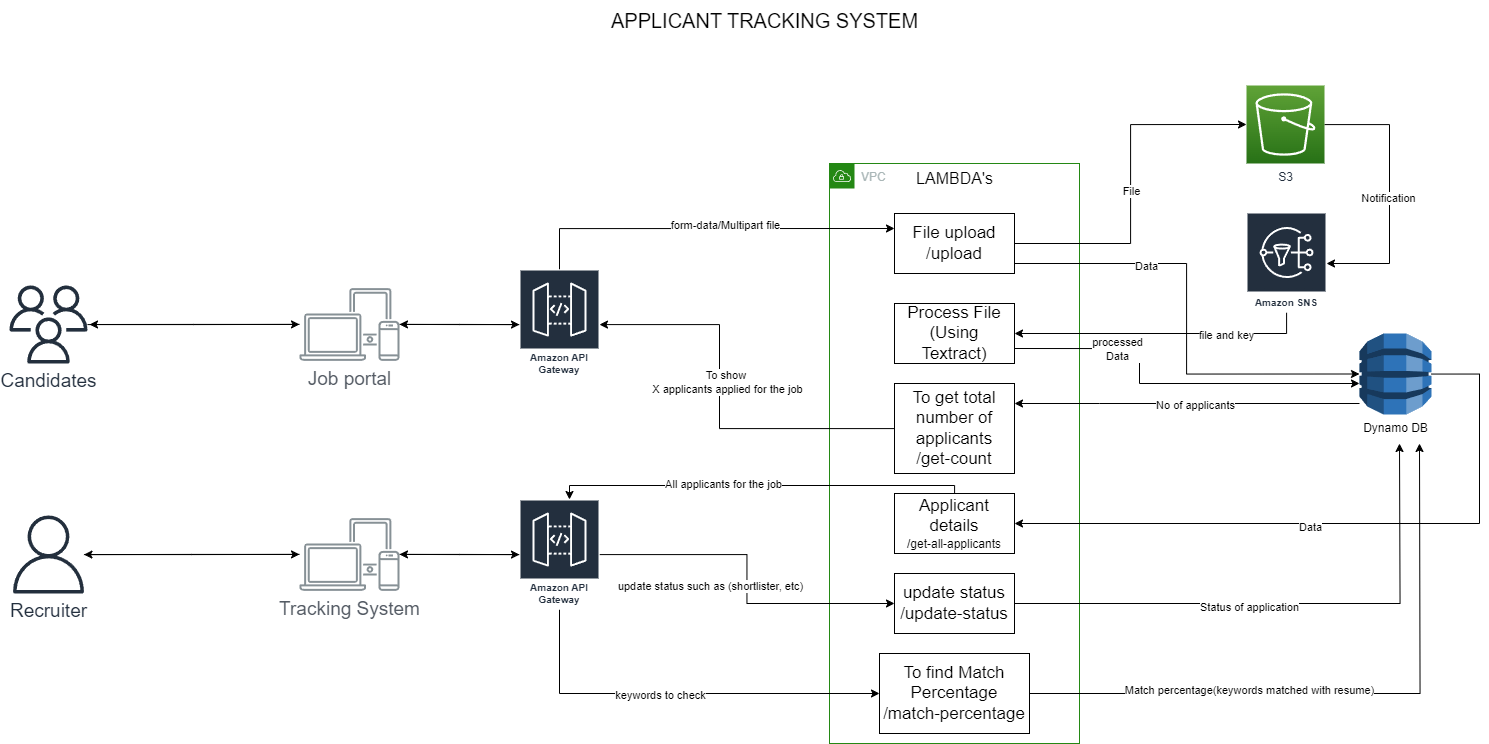

The diagram above was exported from draw.io. Its source (the exported page's mxGraphModel, read from the mxfile embedded in the PNG):
<mxGraphModel dx="2268" dy="2002" grid="1" gridSize="10" guides="1" tooltips="1" connect="1" arrows="1" fold="1" page="1" pageScale="1" pageWidth="850" pageHeight="1100" math="0" shadow="0">
  <root>
    <mxCell id="0" />
    <mxCell id="1" parent="0" />
    <mxCell id="IeGd9I0F2ffvuoWHoYP9-5" style="edgeStyle=orthogonalEdgeStyle;rounded=0;orthogonalLoop=1;jettySize=auto;html=1;" edge="1" parent="1" source="IeGd9I0F2ffvuoWHoYP9-1" target="IeGd9I0F2ffvuoWHoYP9-3">
      <mxGeometry relative="1" as="geometry" />
    </mxCell>
    <mxCell id="IeGd9I0F2ffvuoWHoYP9-1" value="&lt;font style=&quot;font-size: 19px;&quot;&gt;Candidates&lt;/font&gt;" style="sketch=0;outlineConnect=0;fontColor=#232F3E;gradientColor=none;fillColor=#232F3D;strokeColor=none;dashed=0;verticalLabelPosition=bottom;verticalAlign=top;align=center;html=1;fontSize=12;fontStyle=0;aspect=fixed;pointerEvents=1;shape=mxgraph.aws4.users;" vertex="1" parent="1">
      <mxGeometry x="-40" y="190" width="78" height="78" as="geometry" />
    </mxCell>
    <mxCell id="IeGd9I0F2ffvuoWHoYP9-6" style="edgeStyle=orthogonalEdgeStyle;rounded=0;orthogonalLoop=1;jettySize=auto;html=1;" edge="1" parent="1" source="IeGd9I0F2ffvuoWHoYP9-2" target="IeGd9I0F2ffvuoWHoYP9-4">
      <mxGeometry relative="1" as="geometry" />
    </mxCell>
    <mxCell id="IeGd9I0F2ffvuoWHoYP9-2" value="&lt;font style=&quot;font-size: 19px;&quot;&gt;Recruiter&lt;/font&gt;" style="sketch=0;outlineConnect=0;fontColor=#232F3E;gradientColor=none;fillColor=#232F3D;strokeColor=none;dashed=0;verticalLabelPosition=bottom;verticalAlign=top;align=center;html=1;fontSize=12;fontStyle=0;aspect=fixed;pointerEvents=1;shape=mxgraph.aws4.user;" vertex="1" parent="1">
      <mxGeometry x="-40" y="420" width="78" height="78" as="geometry" />
    </mxCell>
    <mxCell id="IeGd9I0F2ffvuoWHoYP9-18" style="edgeStyle=orthogonalEdgeStyle;rounded=0;orthogonalLoop=1;jettySize=auto;html=1;" edge="1" parent="1" source="IeGd9I0F2ffvuoWHoYP9-3" target="IeGd9I0F2ffvuoWHoYP9-14">
      <mxGeometry relative="1" as="geometry" />
    </mxCell>
    <mxCell id="IeGd9I0F2ffvuoWHoYP9-68" style="edgeStyle=orthogonalEdgeStyle;rounded=0;orthogonalLoop=1;jettySize=auto;html=1;entryX=1.026;entryY=0.5;entryDx=0;entryDy=0;entryPerimeter=0;" edge="1" parent="1" source="IeGd9I0F2ffvuoWHoYP9-3" target="IeGd9I0F2ffvuoWHoYP9-1">
      <mxGeometry relative="1" as="geometry" />
    </mxCell>
    <mxCell id="IeGd9I0F2ffvuoWHoYP9-3" value="&lt;font style=&quot;font-size: 19px;&quot;&gt;Job portal&lt;/font&gt;" style="sketch=0;outlineConnect=0;gradientColor=none;fontColor=#545B64;strokeColor=none;fillColor=#879196;dashed=0;verticalLabelPosition=bottom;verticalAlign=top;align=center;html=1;fontSize=12;fontStyle=0;aspect=fixed;shape=mxgraph.aws4.illustration_devices;pointerEvents=1" vertex="1" parent="1">
      <mxGeometry x="250" y="192.5" width="100" height="73" as="geometry" />
    </mxCell>
    <mxCell id="IeGd9I0F2ffvuoWHoYP9-17" style="edgeStyle=orthogonalEdgeStyle;rounded=0;orthogonalLoop=1;jettySize=auto;html=1;" edge="1" parent="1" source="IeGd9I0F2ffvuoWHoYP9-4" target="IeGd9I0F2ffvuoWHoYP9-16">
      <mxGeometry relative="1" as="geometry" />
    </mxCell>
    <mxCell id="IeGd9I0F2ffvuoWHoYP9-69" style="edgeStyle=orthogonalEdgeStyle;rounded=0;orthogonalLoop=1;jettySize=auto;html=1;" edge="1" parent="1" source="IeGd9I0F2ffvuoWHoYP9-4" target="IeGd9I0F2ffvuoWHoYP9-2">
      <mxGeometry relative="1" as="geometry" />
    </mxCell>
    <mxCell id="IeGd9I0F2ffvuoWHoYP9-4" value="&lt;font style=&quot;font-size: 19px;&quot;&gt;Tracking System&lt;/font&gt;" style="sketch=0;outlineConnect=0;gradientColor=none;fontColor=#545B64;strokeColor=none;fillColor=#879196;dashed=0;verticalLabelPosition=bottom;verticalAlign=top;align=center;html=1;fontSize=12;fontStyle=0;aspect=fixed;shape=mxgraph.aws4.illustration_devices;pointerEvents=1" vertex="1" parent="1">
      <mxGeometry x="250" y="422.5" width="100" height="73" as="geometry" />
    </mxCell>
    <mxCell id="IeGd9I0F2ffvuoWHoYP9-7" value="VPC" style="points=[[0,0],[0.25,0],[0.5,0],[0.75,0],[1,0],[1,0.25],[1,0.5],[1,0.75],[1,1],[0.75,1],[0.5,1],[0.25,1],[0,1],[0,0.75],[0,0.5],[0,0.25]];outlineConnect=0;gradientColor=none;html=1;whiteSpace=wrap;fontSize=12;fontStyle=0;container=1;pointerEvents=0;collapsible=0;recursiveResize=0;shape=mxgraph.aws4.group;grIcon=mxgraph.aws4.group_vpc;strokeColor=#248814;fillColor=none;verticalAlign=top;align=left;spacingLeft=30;fontColor=#AAB7B8;dashed=0;" vertex="1" parent="1">
      <mxGeometry x="780" y="68" width="250" height="580" as="geometry" />
    </mxCell>
    <mxCell id="IeGd9I0F2ffvuoWHoYP9-8" value="&lt;font style=&quot;font-size: 16px;&quot;&gt;LAMBDA's&lt;/font&gt;" style="text;html=1;align=center;verticalAlign=middle;resizable=0;points=[];autosize=1;strokeColor=none;fillColor=none;" vertex="1" parent="IeGd9I0F2ffvuoWHoYP9-7">
      <mxGeometry x="75" width="100" height="30" as="geometry" />
    </mxCell>
    <mxCell id="IeGd9I0F2ffvuoWHoYP9-20" value="&lt;font style=&quot;font-size: 17px;&quot;&gt;File upload&lt;br&gt;/upload&lt;/font&gt;" style="rounded=0;whiteSpace=wrap;html=1;" vertex="1" parent="IeGd9I0F2ffvuoWHoYP9-7">
      <mxGeometry x="65" y="50" width="120" height="60" as="geometry" />
    </mxCell>
    <mxCell id="IeGd9I0F2ffvuoWHoYP9-21" value="&lt;span style=&quot;font-size: 17px;&quot;&gt;Process File (Using Textract)&lt;/span&gt;" style="rounded=0;whiteSpace=wrap;html=1;" vertex="1" parent="IeGd9I0F2ffvuoWHoYP9-7">
      <mxGeometry x="65" y="140" width="120" height="60" as="geometry" />
    </mxCell>
    <mxCell id="IeGd9I0F2ffvuoWHoYP9-32" value="&lt;span style=&quot;font-size: 17px;&quot;&gt;To get total number of applicants&lt;br&gt;/get-count&lt;br&gt;&lt;/span&gt;" style="rounded=0;whiteSpace=wrap;html=1;" vertex="1" parent="IeGd9I0F2ffvuoWHoYP9-7">
      <mxGeometry x="65" y="220" width="120" height="90" as="geometry" />
    </mxCell>
    <mxCell id="IeGd9I0F2ffvuoWHoYP9-37" value="&lt;span style=&quot;font-size: 17px;&quot;&gt;Applicant details&lt;br&gt;&lt;/span&gt;/get-all-applicants" style="rounded=0;whiteSpace=wrap;html=1;" vertex="1" parent="IeGd9I0F2ffvuoWHoYP9-7">
      <mxGeometry x="65" y="330" width="120" height="60" as="geometry" />
    </mxCell>
    <mxCell id="IeGd9I0F2ffvuoWHoYP9-49" style="edgeStyle=orthogonalEdgeStyle;rounded=0;orthogonalLoop=1;jettySize=auto;html=1;" edge="1" parent="IeGd9I0F2ffvuoWHoYP9-7" source="IeGd9I0F2ffvuoWHoYP9-48">
      <mxGeometry relative="1" as="geometry">
        <mxPoint x="570" y="280" as="targetPoint" />
      </mxGeometry>
    </mxCell>
    <mxCell id="IeGd9I0F2ffvuoWHoYP9-50" value="Status of application" style="edgeLabel;html=1;align=center;verticalAlign=middle;resizable=0;points=[];" vertex="1" connectable="0" parent="IeGd9I0F2ffvuoWHoYP9-49">
      <mxGeometry x="-0.1495" y="-3" relative="1" as="geometry">
        <mxPoint x="1" as="offset" />
      </mxGeometry>
    </mxCell>
    <mxCell id="IeGd9I0F2ffvuoWHoYP9-48" value="&lt;span style=&quot;font-size: 17px;&quot;&gt;update status&lt;br&gt;/update-status&lt;br&gt;&lt;/span&gt;" style="rounded=0;whiteSpace=wrap;html=1;" vertex="1" parent="IeGd9I0F2ffvuoWHoYP9-7">
      <mxGeometry x="65" y="410" width="120" height="60" as="geometry" />
    </mxCell>
    <mxCell id="IeGd9I0F2ffvuoWHoYP9-52" style="edgeStyle=orthogonalEdgeStyle;rounded=0;orthogonalLoop=1;jettySize=auto;html=1;" edge="1" parent="IeGd9I0F2ffvuoWHoYP9-7" source="IeGd9I0F2ffvuoWHoYP9-51">
      <mxGeometry relative="1" as="geometry">
        <mxPoint x="590" y="280" as="targetPoint" />
      </mxGeometry>
    </mxCell>
    <mxCell id="IeGd9I0F2ffvuoWHoYP9-53" value="Match percentage(keywords matched with resume)" style="edgeLabel;html=1;align=center;verticalAlign=middle;resizable=0;points=[];" vertex="1" connectable="0" parent="IeGd9I0F2ffvuoWHoYP9-52">
      <mxGeometry x="-0.4355" y="4" relative="1" as="geometry">
        <mxPoint x="39" as="offset" />
      </mxGeometry>
    </mxCell>
    <mxCell id="IeGd9I0F2ffvuoWHoYP9-51" value="&lt;span style=&quot;font-size: 17px;&quot;&gt;To find Match Percentage&lt;br&gt;/match-percentage&lt;br&gt;&lt;/span&gt;" style="rounded=0;whiteSpace=wrap;html=1;" vertex="1" parent="IeGd9I0F2ffvuoWHoYP9-7">
      <mxGeometry x="50" y="490" width="150" height="80" as="geometry" />
    </mxCell>
    <mxCell id="IeGd9I0F2ffvuoWHoYP9-54" style="edgeStyle=orthogonalEdgeStyle;rounded=0;orthogonalLoop=1;jettySize=auto;html=1;entryX=0;entryY=0.25;entryDx=0;entryDy=0;" edge="1" parent="1" source="IeGd9I0F2ffvuoWHoYP9-14" target="IeGd9I0F2ffvuoWHoYP9-20">
      <mxGeometry relative="1" as="geometry">
        <Array as="points">
          <mxPoint x="510" y="133" />
        </Array>
      </mxGeometry>
    </mxCell>
    <mxCell id="IeGd9I0F2ffvuoWHoYP9-55" value="form-data/Multipart file" style="edgeLabel;html=1;align=center;verticalAlign=middle;resizable=0;points=[];" vertex="1" connectable="0" parent="IeGd9I0F2ffvuoWHoYP9-54">
      <mxGeometry x="0.0989" y="4" relative="1" as="geometry">
        <mxPoint x="-1" as="offset" />
      </mxGeometry>
    </mxCell>
    <mxCell id="IeGd9I0F2ffvuoWHoYP9-66" style="edgeStyle=orthogonalEdgeStyle;rounded=0;orthogonalLoop=1;jettySize=auto;html=1;" edge="1" parent="1" source="IeGd9I0F2ffvuoWHoYP9-14" target="IeGd9I0F2ffvuoWHoYP9-3">
      <mxGeometry relative="1" as="geometry" />
    </mxCell>
    <mxCell id="IeGd9I0F2ffvuoWHoYP9-14" value="Amazon API Gateway" style="sketch=0;outlineConnect=0;fontColor=#232F3E;gradientColor=none;strokeColor=#ffffff;fillColor=#232F3E;dashed=0;verticalLabelPosition=middle;verticalAlign=bottom;align=center;html=1;whiteSpace=wrap;fontSize=10;fontStyle=1;spacing=3;shape=mxgraph.aws4.productIcon;prIcon=mxgraph.aws4.api_gateway;" vertex="1" parent="1">
      <mxGeometry x="470" y="174" width="80" height="110" as="geometry" />
    </mxCell>
    <mxCell id="IeGd9I0F2ffvuoWHoYP9-61" style="edgeStyle=orthogonalEdgeStyle;rounded=0;orthogonalLoop=1;jettySize=auto;html=1;entryX=0;entryY=0.5;entryDx=0;entryDy=0;" edge="1" parent="1" source="IeGd9I0F2ffvuoWHoYP9-16" target="IeGd9I0F2ffvuoWHoYP9-48">
      <mxGeometry relative="1" as="geometry" />
    </mxCell>
    <mxCell id="IeGd9I0F2ffvuoWHoYP9-62" value="update status such as (shortlister, etc)" style="edgeLabel;html=1;align=center;verticalAlign=middle;resizable=0;points=[];" vertex="1" connectable="0" parent="IeGd9I0F2ffvuoWHoYP9-61">
      <mxGeometry x="-0.0607" y="-5" relative="1" as="geometry">
        <mxPoint x="-32" y="17" as="offset" />
      </mxGeometry>
    </mxCell>
    <mxCell id="IeGd9I0F2ffvuoWHoYP9-63" style="edgeStyle=orthogonalEdgeStyle;rounded=0;orthogonalLoop=1;jettySize=auto;html=1;entryX=0;entryY=0.5;entryDx=0;entryDy=0;" edge="1" parent="1" source="IeGd9I0F2ffvuoWHoYP9-16" target="IeGd9I0F2ffvuoWHoYP9-51">
      <mxGeometry relative="1" as="geometry">
        <Array as="points">
          <mxPoint x="510" y="598" />
        </Array>
      </mxGeometry>
    </mxCell>
    <mxCell id="IeGd9I0F2ffvuoWHoYP9-64" value="keywords to check" style="edgeLabel;html=1;align=center;verticalAlign=middle;resizable=0;points=[];" vertex="1" connectable="0" parent="IeGd9I0F2ffvuoWHoYP9-63">
      <mxGeometry x="-0.0852" y="-1" relative="1" as="geometry">
        <mxPoint x="-1" as="offset" />
      </mxGeometry>
    </mxCell>
    <mxCell id="IeGd9I0F2ffvuoWHoYP9-67" style="edgeStyle=orthogonalEdgeStyle;rounded=0;orthogonalLoop=1;jettySize=auto;html=1;" edge="1" parent="1" source="IeGd9I0F2ffvuoWHoYP9-16" target="IeGd9I0F2ffvuoWHoYP9-4">
      <mxGeometry relative="1" as="geometry" />
    </mxCell>
    <mxCell id="IeGd9I0F2ffvuoWHoYP9-16" value="Amazon API Gateway" style="sketch=0;outlineConnect=0;fontColor=#232F3E;gradientColor=none;strokeColor=#ffffff;fillColor=#232F3E;dashed=0;verticalLabelPosition=middle;verticalAlign=bottom;align=center;html=1;whiteSpace=wrap;fontSize=10;fontStyle=1;spacing=3;shape=mxgraph.aws4.productIcon;prIcon=mxgraph.aws4.api_gateway;" vertex="1" parent="1">
      <mxGeometry x="470" y="404" width="80" height="110" as="geometry" />
    </mxCell>
    <mxCell id="IeGd9I0F2ffvuoWHoYP9-31" style="edgeStyle=orthogonalEdgeStyle;rounded=0;orthogonalLoop=1;jettySize=auto;html=1;entryX=1;entryY=0.5;entryDx=0;entryDy=0;" edge="1" parent="1" source="IeGd9I0F2ffvuoWHoYP9-25" target="IeGd9I0F2ffvuoWHoYP9-21">
      <mxGeometry relative="1" as="geometry">
        <Array as="points">
          <mxPoint x="1237" y="238" />
        </Array>
      </mxGeometry>
    </mxCell>
    <mxCell id="IeGd9I0F2ffvuoWHoYP9-42" value="file and key" style="edgeLabel;html=1;align=center;verticalAlign=middle;resizable=0;points=[];" vertex="1" connectable="0" parent="IeGd9I0F2ffvuoWHoYP9-31">
      <mxGeometry x="-0.4435" y="1" relative="1" as="geometry">
        <mxPoint as="offset" />
      </mxGeometry>
    </mxCell>
    <mxCell id="IeGd9I0F2ffvuoWHoYP9-25" value="Amazon SNS" style="sketch=0;outlineConnect=0;fontColor=#232F3E;gradientColor=none;strokeColor=#ffffff;fillColor=#232F3E;dashed=0;verticalLabelPosition=middle;verticalAlign=bottom;align=center;html=1;whiteSpace=wrap;fontSize=10;fontStyle=1;spacing=3;shape=mxgraph.aws4.productIcon;prIcon=mxgraph.aws4.sns;" vertex="1" parent="1">
      <mxGeometry x="1197" y="117" width="80" height="100" as="geometry" />
    </mxCell>
    <mxCell id="IeGd9I0F2ffvuoWHoYP9-30" style="edgeStyle=orthogonalEdgeStyle;rounded=0;orthogonalLoop=1;jettySize=auto;html=1;" edge="1" parent="1" source="IeGd9I0F2ffvuoWHoYP9-26" target="IeGd9I0F2ffvuoWHoYP9-25">
      <mxGeometry relative="1" as="geometry">
        <mxPoint x="1350" y="168" as="targetPoint" />
        <Array as="points">
          <mxPoint x="1340" y="29" />
          <mxPoint x="1340" y="168" />
        </Array>
      </mxGeometry>
    </mxCell>
    <mxCell id="IeGd9I0F2ffvuoWHoYP9-41" value="Notification" style="edgeLabel;html=1;align=center;verticalAlign=middle;resizable=0;points=[];" vertex="1" connectable="0" parent="IeGd9I0F2ffvuoWHoYP9-30">
      <mxGeometry x="0.0398" y="-2" relative="1" as="geometry">
        <mxPoint as="offset" />
      </mxGeometry>
    </mxCell>
    <mxCell id="IeGd9I0F2ffvuoWHoYP9-26" value="S3" style="sketch=0;points=[[0,0,0],[0.25,0,0],[0.5,0,0],[0.75,0,0],[1,0,0],[0,1,0],[0.25,1,0],[0.5,1,0],[0.75,1,0],[1,1,0],[0,0.25,0],[0,0.5,0],[0,0.75,0],[1,0.25,0],[1,0.5,0],[1,0.75,0]];outlineConnect=0;fontColor=#232F3E;gradientColor=#60A337;gradientDirection=north;fillColor=#277116;strokeColor=#ffffff;dashed=0;verticalLabelPosition=bottom;verticalAlign=top;align=center;html=1;fontSize=12;fontStyle=0;aspect=fixed;shape=mxgraph.aws4.resourceIcon;resIcon=mxgraph.aws4.s3;" vertex="1" parent="1">
      <mxGeometry x="1197" y="-10" width="78" height="78" as="geometry" />
    </mxCell>
    <mxCell id="IeGd9I0F2ffvuoWHoYP9-27" style="edgeStyle=orthogonalEdgeStyle;rounded=0;orthogonalLoop=1;jettySize=auto;html=1;entryX=0;entryY=0.5;entryDx=0;entryDy=0;entryPerimeter=0;" edge="1" parent="1" source="IeGd9I0F2ffvuoWHoYP9-20" target="IeGd9I0F2ffvuoWHoYP9-26">
      <mxGeometry relative="1" as="geometry" />
    </mxCell>
    <mxCell id="IeGd9I0F2ffvuoWHoYP9-40" value="File" style="edgeLabel;html=1;align=center;verticalAlign=middle;resizable=0;points=[];" vertex="1" connectable="0" parent="IeGd9I0F2ffvuoWHoYP9-27">
      <mxGeometry x="-0.0408" relative="1" as="geometry">
        <mxPoint as="offset" />
      </mxGeometry>
    </mxCell>
    <mxCell id="IeGd9I0F2ffvuoWHoYP9-35" style="edgeStyle=orthogonalEdgeStyle;rounded=0;orthogonalLoop=1;jettySize=auto;html=1;" edge="1" parent="1" source="IeGd9I0F2ffvuoWHoYP9-33" target="IeGd9I0F2ffvuoWHoYP9-32">
      <mxGeometry relative="1" as="geometry">
        <Array as="points">
          <mxPoint x="1050" y="308" />
          <mxPoint x="1050" y="308" />
        </Array>
      </mxGeometry>
    </mxCell>
    <mxCell id="IeGd9I0F2ffvuoWHoYP9-46" value="No of applicants" style="edgeLabel;html=1;align=center;verticalAlign=middle;resizable=0;points=[];" vertex="1" connectable="0" parent="IeGd9I0F2ffvuoWHoYP9-35">
      <mxGeometry x="-0.052" y="1" relative="1" as="geometry">
        <mxPoint x="-1" as="offset" />
      </mxGeometry>
    </mxCell>
    <mxCell id="IeGd9I0F2ffvuoWHoYP9-38" style="edgeStyle=orthogonalEdgeStyle;rounded=0;orthogonalLoop=1;jettySize=auto;html=1;entryX=1;entryY=0.5;entryDx=0;entryDy=0;" edge="1" parent="1" source="IeGd9I0F2ffvuoWHoYP9-33" target="IeGd9I0F2ffvuoWHoYP9-37">
      <mxGeometry relative="1" as="geometry">
        <Array as="points">
          <mxPoint x="1430" y="279" />
          <mxPoint x="1430" y="428" />
        </Array>
      </mxGeometry>
    </mxCell>
    <mxCell id="IeGd9I0F2ffvuoWHoYP9-43" value="Data" style="edgeLabel;html=1;align=center;verticalAlign=middle;resizable=0;points=[];" vertex="1" connectable="0" parent="IeGd9I0F2ffvuoWHoYP9-38">
      <mxGeometry x="0.1114" y="3" relative="1" as="geometry">
        <mxPoint as="offset" />
      </mxGeometry>
    </mxCell>
    <mxCell id="IeGd9I0F2ffvuoWHoYP9-33" value="Dynamo DB" style="outlineConnect=0;dashed=0;verticalLabelPosition=bottom;verticalAlign=top;align=center;html=1;shape=mxgraph.aws3.dynamo_db;fillColor=#2E73B8;gradientColor=none;" vertex="1" parent="1">
      <mxGeometry x="1310" y="238" width="72" height="81" as="geometry" />
    </mxCell>
    <mxCell id="IeGd9I0F2ffvuoWHoYP9-34" style="edgeStyle=orthogonalEdgeStyle;rounded=0;orthogonalLoop=1;jettySize=auto;html=1;entryX=0;entryY=0.5;entryDx=0;entryDy=0;entryPerimeter=0;" edge="1" parent="1" source="IeGd9I0F2ffvuoWHoYP9-20" target="IeGd9I0F2ffvuoWHoYP9-33">
      <mxGeometry relative="1" as="geometry">
        <Array as="points">
          <mxPoint x="1137" y="168" />
          <mxPoint x="1137" y="279" />
        </Array>
      </mxGeometry>
    </mxCell>
    <mxCell id="IeGd9I0F2ffvuoWHoYP9-39" value="Data" style="edgeLabel;html=1;align=center;verticalAlign=middle;resizable=0;points=[];" vertex="1" connectable="0" parent="IeGd9I0F2ffvuoWHoYP9-34">
      <mxGeometry x="-0.4228" y="-2" relative="1" as="geometry">
        <mxPoint as="offset" />
      </mxGeometry>
    </mxCell>
    <mxCell id="IeGd9I0F2ffvuoWHoYP9-36" style="edgeStyle=orthogonalEdgeStyle;rounded=0;orthogonalLoop=1;jettySize=auto;html=1;exitX=1;exitY=0.75;exitDx=0;exitDy=0;" edge="1" parent="1" source="IeGd9I0F2ffvuoWHoYP9-21">
      <mxGeometry relative="1" as="geometry">
        <mxPoint x="1310" y="288" as="targetPoint" />
        <Array as="points">
          <mxPoint x="1090" y="253" />
          <mxPoint x="1090" y="288" />
        </Array>
      </mxGeometry>
    </mxCell>
    <mxCell id="IeGd9I0F2ffvuoWHoYP9-47" value="processed&lt;br&gt;Data" style="edgeLabel;html=1;align=center;verticalAlign=middle;resizable=0;points=[];" vertex="1" connectable="0" parent="IeGd9I0F2ffvuoWHoYP9-36">
      <mxGeometry x="-0.4659" relative="1" as="geometry">
        <mxPoint as="offset" />
      </mxGeometry>
    </mxCell>
    <mxCell id="IeGd9I0F2ffvuoWHoYP9-57" style="edgeStyle=orthogonalEdgeStyle;rounded=0;orthogonalLoop=1;jettySize=auto;html=1;" edge="1" parent="1" source="IeGd9I0F2ffvuoWHoYP9-32" target="IeGd9I0F2ffvuoWHoYP9-14">
      <mxGeometry relative="1" as="geometry">
        <Array as="points">
          <mxPoint x="670" y="333" />
          <mxPoint x="670" y="229" />
        </Array>
      </mxGeometry>
    </mxCell>
    <mxCell id="IeGd9I0F2ffvuoWHoYP9-58" value="To show&amp;nbsp;&lt;br&gt;X applicants applied for the job" style="edgeLabel;html=1;align=center;verticalAlign=middle;resizable=0;points=[];" vertex="1" connectable="0" parent="IeGd9I0F2ffvuoWHoYP9-57">
      <mxGeometry x="0.1138" y="-7" relative="1" as="geometry">
        <mxPoint as="offset" />
      </mxGeometry>
    </mxCell>
    <mxCell id="IeGd9I0F2ffvuoWHoYP9-59" style="edgeStyle=orthogonalEdgeStyle;rounded=0;orthogonalLoop=1;jettySize=auto;html=1;" edge="1" parent="1" source="IeGd9I0F2ffvuoWHoYP9-37" target="IeGd9I0F2ffvuoWHoYP9-16">
      <mxGeometry relative="1" as="geometry">
        <Array as="points">
          <mxPoint x="905" y="390" />
          <mxPoint x="520" y="390" />
        </Array>
      </mxGeometry>
    </mxCell>
    <mxCell id="IeGd9I0F2ffvuoWHoYP9-60" value="All applicants for the job" style="edgeLabel;html=1;align=center;verticalAlign=middle;resizable=0;points=[];" vertex="1" connectable="0" parent="IeGd9I0F2ffvuoWHoYP9-59">
      <mxGeometry x="0.1815" y="-2" relative="1" as="geometry">
        <mxPoint as="offset" />
      </mxGeometry>
    </mxCell>
    <mxCell id="IeGd9I0F2ffvuoWHoYP9-65" value="&lt;font style=&quot;font-size: 20px;&quot;&gt;APPLICANT TRACKING SYSTEM&lt;/font&gt;" style="text;html=1;align=center;verticalAlign=middle;resizable=0;points=[];autosize=1;strokeColor=none;fillColor=none;" vertex="1" parent="1">
      <mxGeometry x="550" y="-95" width="330" height="40" as="geometry" />
    </mxCell>
  </root>
</mxGraphModel>